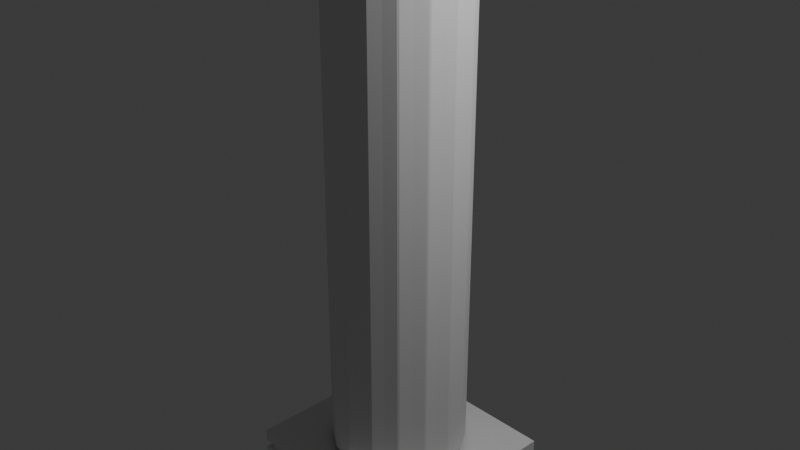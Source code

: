 # Source: pillar_1.blend  (saved by Blender 4.2.66; exported with 4.5.12 LTS)
import bpy
from mathutils import Matrix  # noqa: F401  (used for matrix-valued properties, if any)

bpy.ops.wm.read_factory_settings(use_empty=True)
scene = bpy.context.scene
scene.name = 'Scene'

# ---- collections
col_collection = bpy.data.collections.new('Collection'); scene.collection.children.link(col_collection)

# ---- materials (node trees are filled in below, after node groups)
mat_material = bpy.data.materials.new('Material')
mat_material.alpha_threshold = 0.0
mat_material.use_transparent_shadow = False
mat_material.roughness = 0.5
mat_material.line_color = (0.0, 0.0, 0.0, 1.0)
mat_material_002 = bpy.data.materials.new('Material.002')
mat_material_002.alpha_threshold = 0.0
mat_material_002.use_transparent_shadow = False
mat_material_002.roughness = 0.5
mat_material_002.line_color = (0.0, 0.0, 0.0, 1.0)
mat_material_003 = bpy.data.materials.new('Material.003')
mat_material_003.alpha_threshold = 0.0
mat_material_003.use_transparent_shadow = False
mat_material_003.roughness = 0.5
mat_material_003.line_color = (0.0, 0.0, 0.0, 1.0)
mat_material_004 = bpy.data.materials.new('Material.004')
mat_material_004.alpha_threshold = 0.0
mat_material_004.use_transparent_shadow = False
mat_material_004.roughness = 0.5
mat_material_004.line_color = (0.0, 0.0, 0.0, 1.0)
mat_material_005 = bpy.data.materials.new('Material.005')
mat_material_005.alpha_threshold = 0.0
mat_material_005.use_transparent_shadow = False
mat_material_005.roughness = 0.5
mat_material_005.line_color = (0.0, 0.0, 0.0, 1.0)
mat_material_006 = bpy.data.materials.new('Material.006')
mat_material_006.alpha_threshold = 0.0
mat_material_006.use_transparent_shadow = False
mat_material_006.roughness = 0.5
mat_material_006.line_color = (0.0, 0.0, 0.0, 1.0)
mat_material_007 = bpy.data.materials.new('Material.007')
mat_material_007.alpha_threshold = 0.0
mat_material_007.use_transparent_shadow = False
mat_material_007.roughness = 0.5
mat_material_007.line_color = (0.0, 0.0, 0.0, 1.0)
mat_material_008 = bpy.data.materials.new('Material.008')
mat_material_008.alpha_threshold = 0.0
mat_material_008.use_transparent_shadow = False
mat_material_008.roughness = 0.5
mat_material_008.line_color = (0.0, 0.0, 0.0, 1.0)

# ---- material node trees
mat_material.use_nodes = True; mat_material.node_tree.nodes.clear()
_N = mat_material.node_tree.nodes; _L = mat_material.node_tree.links
n0 = _N.new('ShaderNodeOutputMaterial'); n0.name = 'Material Output'; n0.location = (300, 300)
n1 = _N.new('ShaderNodeBsdfPrincipled'); n1.name = 'Principled BSDF'; n1.location = (10, 300)
n1.inputs[3].default_value = 1.45
_L.new(n1.outputs[0], n0.inputs[0])
n0.is_active_output = True
mat_material_002.use_nodes = True; mat_material_002.node_tree.nodes.clear()
_N = mat_material_002.node_tree.nodes; _L = mat_material_002.node_tree.links
n0 = _N.new('ShaderNodeOutputMaterial'); n0.name = 'Material Output'; n0.location = (300, 300)
n1 = _N.new('ShaderNodeBsdfPrincipled'); n1.name = 'Principled BSDF'; n1.location = (10, 300)
n1.inputs[3].default_value = 1.45
_L.new(n1.outputs[0], n0.inputs[0])
n0.is_active_output = True
mat_material_003.use_nodes = True; mat_material_003.node_tree.nodes.clear()
_N = mat_material_003.node_tree.nodes; _L = mat_material_003.node_tree.links
n0 = _N.new('ShaderNodeOutputMaterial'); n0.name = 'Material Output'; n0.location = (300, 300)
n1 = _N.new('ShaderNodeBsdfPrincipled'); n1.name = 'Principled BSDF'; n1.location = (10, 300)
n1.inputs[3].default_value = 1.45
_L.new(n1.outputs[0], n0.inputs[0])
n0.is_active_output = True
mat_material_004.use_nodes = True; mat_material_004.node_tree.nodes.clear()
_N = mat_material_004.node_tree.nodes; _L = mat_material_004.node_tree.links
n0 = _N.new('ShaderNodeOutputMaterial'); n0.name = 'Material Output'; n0.location = (300, 300)
n1 = _N.new('ShaderNodeBsdfPrincipled'); n1.name = 'Principled BSDF'; n1.location = (10, 300)
n1.inputs[3].default_value = 1.45
_L.new(n1.outputs[0], n0.inputs[0])
n0.is_active_output = True
mat_material_005.use_nodes = True; mat_material_005.node_tree.nodes.clear()
_N = mat_material_005.node_tree.nodes; _L = mat_material_005.node_tree.links
n0 = _N.new('ShaderNodeOutputMaterial'); n0.name = 'Material Output'; n0.location = (300, 300)
n1 = _N.new('ShaderNodeBsdfPrincipled'); n1.name = 'Principled BSDF'; n1.location = (10, 300)
n1.inputs[3].default_value = 1.45
_L.new(n1.outputs[0], n0.inputs[0])
n0.is_active_output = True
mat_material_006.use_nodes = True; mat_material_006.node_tree.nodes.clear()
_N = mat_material_006.node_tree.nodes; _L = mat_material_006.node_tree.links
n0 = _N.new('ShaderNodeOutputMaterial'); n0.name = 'Material Output'; n0.location = (300, 300)
n1 = _N.new('ShaderNodeBsdfPrincipled'); n1.name = 'Principled BSDF'; n1.location = (10, 300)
n1.inputs[3].default_value = 1.45
_L.new(n1.outputs[0], n0.inputs[0])
n0.is_active_output = True
mat_material_007.use_nodes = True; mat_material_007.node_tree.nodes.clear()
_N = mat_material_007.node_tree.nodes; _L = mat_material_007.node_tree.links
n0 = _N.new('ShaderNodeOutputMaterial'); n0.name = 'Material Output'; n0.location = (300, 300)
n1 = _N.new('ShaderNodeBsdfPrincipled'); n1.name = 'Principled BSDF'; n1.location = (10, 300)
n1.inputs[3].default_value = 1.45
_L.new(n1.outputs[0], n0.inputs[0])
n0.is_active_output = True
mat_material_008.use_nodes = True; mat_material_008.node_tree.nodes.clear()
_N = mat_material_008.node_tree.nodes; _L = mat_material_008.node_tree.links
n0 = _N.new('ShaderNodeOutputMaterial'); n0.name = 'Material Output'; n0.location = (300, 300)
n1 = _N.new('ShaderNodeBsdfPrincipled'); n1.name = 'Principled BSDF'; n1.location = (10, 300)
n1.inputs[3].default_value = 1.45
_L.new(n1.outputs[0], n0.inputs[0])
n0.is_active_output = True

# ---- world
world_world = bpy.data.worlds.new('World'); scene.world = world_world
world_world.use_nodes = True; world_world.node_tree.nodes.clear()
_N = world_world.node_tree.nodes; _L = world_world.node_tree.links
n0 = _N.new('ShaderNodeOutputWorld'); n0.name = 'World Output'; n0.location = (300, 300)
n1 = _N.new('ShaderNodeBackground'); n1.name = 'Background'; n1.location = (10, 300)
n1.inputs[0].default_value = (0.05088, 0.05088, 0.05088, 1.0)
_L.new(n1.outputs[0], n0.inputs[0])
n0.is_active_output = True
world_world.color = (0.05088, 0.05088, 0.05088)
world_world.sun_shadow_jitter_overblur = 0.0

# ---- cameras
cam_camera = bpy.data.cameras.new('Camera')
cam_camera.clip_end = 100.0
cam_camera.ortho_scale = 7.314

# ---- lights
light_light = bpy.data.lights.new('Light', 'POINT')
light_light.energy = 1000.0
light_light.shadow_soft_size = 0.1

# ---- meshes
me_cube = bpy.data.meshes.new('Cube')
me_cube.from_pydata([(1.0, 1.0, 1.0), (1.0, 1.0, -1.0), (1.0, -1.0, 1.0), (1.0, -1.0, -1.0), (-1.0, 1.0, 1.0), (-1.0, 1.0, -1.0), (-1.0, -1.0, 1.0), (-1.0, -1.0, -1.0)], [], [(0, 4, 6, 2), (3, 2, 6, 7), (7, 6, 4, 5), (5, 1, 3, 7), (1, 0, 2, 3), (5, 4, 0, 1)])
_uv = me_cube.uv_layers.new(name='UVMap')
_uv.uv.foreach_set('vector', [0.625, 0.5, 0.875, 0.5, 0.875, 0.75, 0.625, 0.75, 0.375, 0.75, 0.625, 0.75, 0.625, 1.0, 0.375, 1.0, 0.375, 0.0, 0.625, 0.0, 0.625, 0.25, 0.375, 0.25, 0.125, 0.5, 0.375, 0.5, 0.375, 0.75, 0.125, 0.75, 0.375, 0.5, 0.625, 0.5, 0.625, 0.75, 0.375, 0.75, 0.375, 0.25, 0.625, 0.25, 0.625, 0.5, 0.375, 0.5])
me_cube.materials.append(mat_material)
me_cube.use_mirror_vertex_groups = False
me_cube.update()
me_cylinder_001 = bpy.data.meshes.new('Cylinder.001')
me_cylinder_001.from_pydata([(0.0, 0.74, -5.82), (0.0, 0.74, 5.82), (0.5233, 0.5233, -5.82), (0.5233, 0.5233, 5.82), (0.74, 0.0, -5.82), (0.74, 0.0, 5.82), (0.5233, -0.5233, -5.82), (0.5233, -0.5233, 5.82), (0.0, -0.74, -5.82), (0.0, -0.74, 5.82), (-0.5233, -0.5233, -5.82), (-0.5233, -0.5233, 5.82), (-0.74, 0.0, -5.82), (-0.74, 0.0, 5.82), (-0.5233, 0.5233, -5.82), (-0.5233, 0.5233, 5.82)], [], [(0, 1, 3, 2), (2, 3, 5, 4), (4, 5, 7, 6), (6, 7, 9, 8), (8, 9, 11, 10), (10, 11, 13, 12), (3, 1, 15, 13, 11, 9, 7, 5), (12, 13, 15, 14), (14, 15, 1, 0), (0, 2, 4, 6, 8, 10, 12, 14)])
_uv = me_cylinder_001.uv_layers.new(name='UVMap')
_uv.uv.foreach_set('vector', [1.0, 0.5, 1.0, 1.0, 0.875, 1.0, 0.875, 0.5, 0.875, 0.5, 0.875, 1.0, 0.75, 1.0, 0.75, 0.5, 0.75, 0.5, 0.75, 1.0, 0.625, 1.0, 0.625, 0.5, 0.625, 0.5, 0.625, 1.0, 0.5, 1.0, 0.5, 0.5, 0.5, 0.5, 0.5, 1.0, 0.375, 1.0, 0.375, 0.5, 0.375, 0.5, 0.375, 1.0, 0.25, 1.0, 0.25, 0.5, 0.4197, 0.4197, 0.25, 0.49, 0.08029, 0.4197, 0.01, 0.25, 0.08029, 0.08029, 0.25, 0.01, 0.4197, 0.08029, 0.49, 0.25, 0.25, 0.5, 0.25, 1.0, 0.125, 1.0, 0.125, 0.5, 0.125, 0.5, 0.125, 1.0, 0.0, 1.0, 0.0, 0.5, 0.75, 0.49, 0.9197, 0.4197, 0.99, 0.25, 0.9197, 0.08029, 0.75, 0.01, 0.5803, 0.08029, 0.51, 0.25, 0.5803, 0.4197])
me_cylinder_001.update()
me_cube_002 = bpy.data.meshes.new('Cube.002')
me_cube_002.from_pydata([(1.0, 1.0, 1.0), (1.0, 1.0, -1.0), (1.0, -1.0, 1.0), (1.0, -1.0, -1.0), (-1.0, 1.0, 1.0), (-1.0, 1.0, -1.0), (-1.0, -1.0, 1.0), (-1.0, -1.0, -1.0)], [], [(0, 4, 6, 2), (3, 2, 6, 7), (7, 6, 4, 5), (5, 1, 3, 7), (1, 0, 2, 3), (5, 4, 0, 1)])
_uv = me_cube_002.uv_layers.new(name='UVMap')
_uv.uv.foreach_set('vector', [0.625, 0.5, 0.875, 0.5, 0.875, 0.75, 0.625, 0.75, 0.375, 0.75, 0.625, 0.75, 0.625, 1.0, 0.375, 1.0, 0.375, 0.0, 0.625, 0.0, 0.625, 0.25, 0.375, 0.25, 0.125, 0.5, 0.375, 0.5, 0.375, 0.75, 0.125, 0.75, 0.375, 0.5, 0.625, 0.5, 0.625, 0.75, 0.375, 0.75, 0.375, 0.25, 0.625, 0.25, 0.625, 0.5, 0.375, 0.5])
me_cube_002.materials.append(mat_material_002)
me_cube_002.use_mirror_vertex_groups = False
me_cube_002.update()
me_cube_003 = bpy.data.meshes.new('Cube.003')
me_cube_003.from_pydata([(1.0, 1.0, 1.0), (1.0, 1.0, -1.0), (1.0, -1.0, 1.0), (1.0, -1.0, -1.0), (-1.0, 1.0, 1.0), (-1.0, 1.0, -1.0), (-1.0, -1.0, 1.0), (-1.0, -1.0, -1.0)], [], [(0, 4, 6, 2), (3, 2, 6, 7), (7, 6, 4, 5), (5, 1, 3, 7), (1, 0, 2, 3), (5, 4, 0, 1)])
_uv = me_cube_003.uv_layers.new(name='UVMap')
_uv.uv.foreach_set('vector', [0.625, 0.5, 0.875, 0.5, 0.875, 0.75, 0.625, 0.75, 0.375, 0.75, 0.625, 0.75, 0.625, 1.0, 0.375, 1.0, 0.375, 0.0, 0.625, 0.0, 0.625, 0.25, 0.375, 0.25, 0.125, 0.5, 0.375, 0.5, 0.375, 0.75, 0.125, 0.75, 0.375, 0.5, 0.625, 0.5, 0.625, 0.75, 0.375, 0.75, 0.375, 0.25, 0.625, 0.25, 0.625, 0.5, 0.375, 0.5])
me_cube_003.materials.append(mat_material_003)
me_cube_003.use_mirror_vertex_groups = False
me_cube_003.update()
me_cube_004 = bpy.data.meshes.new('Cube.004')
me_cube_004.from_pydata([(1.0, 1.0, 1.0), (1.0, 1.0, -1.0), (1.0, -1.0, 1.0), (1.0, -1.0, -1.0), (-1.0, 1.0, 1.0), (-1.0, 1.0, -1.0), (-1.0, -1.0, 1.0), (-1.0, -1.0, -1.0)], [], [(0, 4, 6, 2), (3, 2, 6, 7), (7, 6, 4, 5), (5, 1, 3, 7), (1, 0, 2, 3), (5, 4, 0, 1)])
_uv = me_cube_004.uv_layers.new(name='UVMap')
_uv.uv.foreach_set('vector', [0.625, 0.5, 0.875, 0.5, 0.875, 0.75, 0.625, 0.75, 0.375, 0.75, 0.625, 0.75, 0.625, 1.0, 0.375, 1.0, 0.375, 0.0, 0.625, 0.0, 0.625, 0.25, 0.375, 0.25, 0.125, 0.5, 0.375, 0.5, 0.375, 0.75, 0.125, 0.75, 0.375, 0.5, 0.625, 0.5, 0.625, 0.75, 0.375, 0.75, 0.375, 0.25, 0.625, 0.25, 0.625, 0.5, 0.375, 0.5])
me_cube_004.materials.append(mat_material_004)
me_cube_004.use_mirror_vertex_groups = False
me_cube_004.update()
me_cube_005 = bpy.data.meshes.new('Cube.005')
me_cube_005.from_pydata([(1.0, 1.0, 1.0), (1.0, 1.0, -1.0), (1.0, -1.0, 1.0), (1.0, -1.0, -1.0), (-1.0, 1.0, 1.0), (-1.0, 1.0, -1.0), (-1.0, -1.0, 1.0), (-1.0, -1.0, -1.0)], [], [(0, 4, 6, 2), (3, 2, 6, 7), (7, 6, 4, 5), (5, 1, 3, 7), (1, 0, 2, 3), (5, 4, 0, 1)])
_uv = me_cube_005.uv_layers.new(name='UVMap')
_uv.uv.foreach_set('vector', [0.625, 0.5, 0.875, 0.5, 0.875, 0.75, 0.625, 0.75, 0.375, 0.75, 0.625, 0.75, 0.625, 1.0, 0.375, 1.0, 0.375, 0.0, 0.625, 0.0, 0.625, 0.25, 0.375, 0.25, 0.125, 0.5, 0.375, 0.5, 0.375, 0.75, 0.125, 0.75, 0.375, 0.5, 0.625, 0.5, 0.625, 0.75, 0.375, 0.75, 0.375, 0.25, 0.625, 0.25, 0.625, 0.5, 0.375, 0.5])
me_cube_005.materials.append(mat_material_005)
me_cube_005.use_mirror_vertex_groups = False
me_cube_005.update()
me_cube_006 = bpy.data.meshes.new('Cube.006')
me_cube_006.from_pydata([(1.0, 1.0, 1.0), (1.0, 1.0, -1.0), (1.0, -1.0, 1.0), (1.0, -1.0, -1.0), (-1.0, 1.0, 1.0), (-1.0, 1.0, -1.0), (-1.0, -1.0, 1.0), (-1.0, -1.0, -1.0)], [], [(0, 4, 6, 2), (3, 2, 6, 7), (7, 6, 4, 5), (5, 1, 3, 7), (1, 0, 2, 3), (5, 4, 0, 1)])
_uv = me_cube_006.uv_layers.new(name='UVMap')
_uv.uv.foreach_set('vector', [0.625, 0.5, 0.875, 0.5, 0.875, 0.75, 0.625, 0.75, 0.375, 0.75, 0.625, 0.75, 0.625, 1.0, 0.375, 1.0, 0.375, 0.0, 0.625, 0.0, 0.625, 0.25, 0.375, 0.25, 0.125, 0.5, 0.375, 0.5, 0.375, 0.75, 0.125, 0.75, 0.375, 0.5, 0.625, 0.5, 0.625, 0.75, 0.375, 0.75, 0.375, 0.25, 0.625, 0.25, 0.625, 0.5, 0.375, 0.5])
me_cube_006.materials.append(mat_material_006)
me_cube_006.use_mirror_vertex_groups = False
me_cube_006.update()
me_cube_007 = bpy.data.meshes.new('Cube.007')
me_cube_007.from_pydata([(1.0, 1.0, 1.0), (1.0, 1.0, -1.0), (1.0, -1.0, 1.0), (1.0, -1.0, -1.0), (-1.0, 1.0, 1.0), (-1.0, 1.0, -1.0), (-1.0, -1.0, 1.0), (-1.0, -1.0, -1.0)], [], [(0, 4, 6, 2), (3, 2, 6, 7), (7, 6, 4, 5), (5, 1, 3, 7), (1, 0, 2, 3), (5, 4, 0, 1)])
_uv = me_cube_007.uv_layers.new(name='UVMap')
_uv.uv.foreach_set('vector', [0.625, 0.5, 0.875, 0.5, 0.875, 0.75, 0.625, 0.75, 0.375, 0.75, 0.625, 0.75, 0.625, 1.0, 0.375, 1.0, 0.375, 0.0, 0.625, 0.0, 0.625, 0.25, 0.375, 0.25, 0.125, 0.5, 0.375, 0.5, 0.375, 0.75, 0.125, 0.75, 0.375, 0.5, 0.625, 0.5, 0.625, 0.75, 0.375, 0.75, 0.375, 0.25, 0.625, 0.25, 0.625, 0.5, 0.375, 0.5])
me_cube_007.materials.append(mat_material_007)
me_cube_007.use_mirror_vertex_groups = False
me_cube_007.update()
me_cube_008 = bpy.data.meshes.new('Cube.008')
me_cube_008.from_pydata([(1.0, 1.0, 1.0), (1.0, 1.0, -1.0), (1.0, -1.0, 1.0), (1.0, -1.0, -1.0), (-1.0, 1.0, 1.0), (-1.0, 1.0, -1.0), (-1.0, -1.0, 1.0), (-1.0, -1.0, -1.0)], [], [(0, 4, 6, 2), (3, 2, 6, 7), (7, 6, 4, 5), (5, 1, 3, 7), (1, 0, 2, 3), (5, 4, 0, 1)])
_uv = me_cube_008.uv_layers.new(name='UVMap')
_uv.uv.foreach_set('vector', [0.625, 0.5, 0.875, 0.5, 0.875, 0.75, 0.625, 0.75, 0.375, 0.75, 0.625, 0.75, 0.625, 1.0, 0.375, 1.0, 0.375, 0.0, 0.625, 0.0, 0.625, 0.25, 0.375, 0.25, 0.125, 0.5, 0.375, 0.5, 0.375, 0.75, 0.125, 0.75, 0.375, 0.5, 0.625, 0.5, 0.625, 0.75, 0.375, 0.75, 0.375, 0.25, 0.625, 0.25, 0.625, 0.5, 0.375, 0.5])
me_cube_008.materials.append(mat_material_008)
me_cube_008.use_mirror_vertex_groups = False
me_cube_008.update()

# ---- objects
ob_cube = bpy.data.objects.new('Cube', me_cube)
ob_light = bpy.data.objects.new('Light', light_light)
ob_camera = bpy.data.objects.new('Camera', cam_camera)
ob_cylinder = bpy.data.objects.new('Cylinder', me_cylinder_001)
ob_cube_002 = bpy.data.objects.new('Cube.002', me_cube_002)
ob_cube_003 = bpy.data.objects.new('Cube.003', me_cube_003)
ob_cube_004 = bpy.data.objects.new('Cube.004', me_cube_004)
ob_cube_001 = bpy.data.objects.new('Cube.001', me_cube_005)
ob_cube_005 = bpy.data.objects.new('Cube.005', me_cube_006)
ob_cube_006 = bpy.data.objects.new('Cube.006', me_cube_007)
ob_cube_007 = bpy.data.objects.new('Cube.007', me_cube_008)

# ---- transforms, parenting, visibility, modifiers, constraints
ob_cube.location = (0.0, 0.0, 8.0)
ob_cube.scale = (1.0, 1.0, 0.2032)
ob_cube.lock_rotations_4d = False
ob_cube.empty_display_type = 'ARROWS'
ob_cube.lineart.crease_threshold = 0.0
ob_light.location = (4.076, 1.005, 5.904)
ob_light.rotation_euler = (0.6503, 0.05522, 1.866)
ob_light.lock_rotations_4d = False
ob_light.empty_display_type = 'ARROWS'
ob_light.color = (0.0, 0.0, 0.0, 0.0)
ob_light.lineart.crease_threshold = 0.0
ob_camera.location = (7.359, -6.926, 4.958)
ob_camera.rotation_euler = (1.109, 0.0, 0.8149)
ob_camera.lock_rotations_4d = False
ob_camera.empty_display_type = 'ARROWS'
ob_camera.color = (0.0, 0.0, 0.0, 0.0)
ob_camera.display_type = 'WIRE'
ob_camera.lineart.crease_threshold = 0.0
ob_cylinder.location = (0.0, 0.0, 2.631)
ob_cylinder.scale = (1.0, 1.0, 0.907)
_m = ob_cylinder.modifiers.new('Screw', 'SCREW')
_m.angle = 6.316
_m.merge_threshold = 0.55
_m.use_merge_vertices = True
ob_cube_002.location = (0.0, 0.0, 8.0)
ob_cube_002.scale = (1.104, 1.025, 0.06408)
ob_cube_002.lock_rotations_4d = False
ob_cube_002.empty_display_type = 'ARROWS'
ob_cube_002.lineart.crease_threshold = 0.0
ob_cube_003.location = (0.0, 0.0, 8.22)
ob_cube_003.scale = (1.104, 1.025, 0.06408)
ob_cube_003.lock_rotations_4d = False
ob_cube_003.empty_display_type = 'ARROWS'
ob_cube_003.lineart.crease_threshold = 0.0
ob_cube_004.location = (0.0, 0.0, 7.754)
ob_cube_004.scale = (1.104, 1.025, 0.06408)
ob_cube_004.lock_rotations_4d = False
ob_cube_004.empty_display_type = 'ARROWS'
ob_cube_004.lineart.crease_threshold = 0.0
ob_cube_001.location = (0.0, 0.0, -3.24)
ob_cube_001.scale = (1.104, 1.025, 0.06408)
ob_cube_001.lock_rotations_4d = False
ob_cube_001.empty_display_type = 'ARROWS'
ob_cube_001.lineart.crease_threshold = 0.0
ob_cube_005.location = (0.0, 0.0, -2.773)
ob_cube_005.scale = (1.104, 1.025, 0.06408)
ob_cube_005.lock_rotations_4d = False
ob_cube_005.empty_display_type = 'ARROWS'
ob_cube_005.lineart.crease_threshold = 0.0
ob_cube_006.location = (0.0, 0.0, -2.993)
ob_cube_006.scale = (1.104, 1.025, 0.06408)
ob_cube_006.lock_rotations_4d = False
ob_cube_006.empty_display_type = 'ARROWS'
ob_cube_006.lineart.crease_threshold = 0.0
ob_cube_007.location = (0.0, 0.0, -2.993)
ob_cube_007.scale = (1.0, 1.0, 0.2032)
ob_cube_007.lock_rotations_4d = False
ob_cube_007.empty_display_type = 'ARROWS'
ob_cube_007.lineart.crease_threshold = 0.0

# ---- collection membership
col_collection.objects.link(ob_cube)
col_collection.objects.link(ob_light)
col_collection.objects.link(ob_camera)
col_collection.objects.link(ob_cylinder)
col_collection.objects.link(ob_cube_002)
col_collection.objects.link(ob_cube_003)
col_collection.objects.link(ob_cube_004)
col_collection.objects.link(ob_cube_001)
col_collection.objects.link(ob_cube_005)
col_collection.objects.link(ob_cube_006)
col_collection.objects.link(ob_cube_007)

# ---- scene / render settings (as saved in the file)
scene.camera = ob_camera
scene.frame_start = 1; scene.frame_end = 250; scene.frame_set(1)
scene.render.engine = 'BLENDER_EEVEE_NEXT'
bpy.context.view_layer.update()
